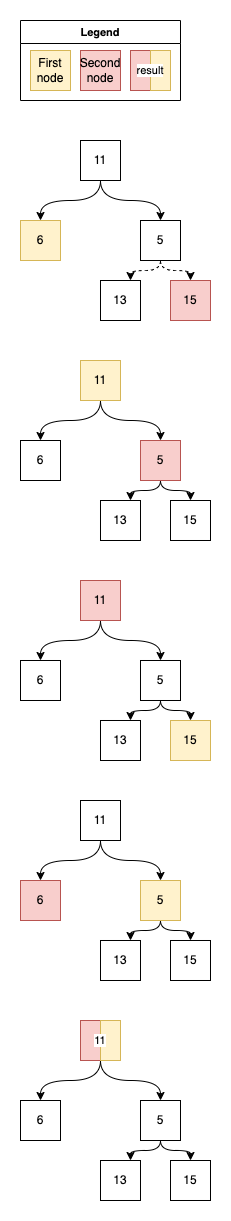

The diagram above was exported from draw.io. Its source (the exported page's mxGraphModel, read from the mxfile embedded in the PNG):
<mxGraphModel dx="2074" dy="-1071" grid="1" gridSize="10" guides="1" tooltips="1" connect="1" arrows="1" fold="1" page="1" pageScale="1" pageWidth="827" pageHeight="1169" math="0" shadow="0">
  <root>
    <mxCell id="0" />
    <mxCell id="1" parent="0" />
    <mxCell id="kV4kFCf9rspu9pRMErMe-358" value="Legend" style="swimlane;whiteSpace=wrap;html=1;fontFamily=Helvetica;fontSize=11;fontColor=default;labelBackgroundColor=default;" vertex="1" parent="1">
      <mxGeometry x="120" y="2440" width="160" height="80" as="geometry" />
    </mxCell>
    <mxCell id="kV4kFCf9rspu9pRMErMe-359" value="First node" style="whiteSpace=wrap;html=1;aspect=fixed;fillColor=#fff2cc;strokeColor=#d6b656;" vertex="1" parent="kV4kFCf9rspu9pRMErMe-358">
      <mxGeometry x="10" y="30" width="40" height="40" as="geometry" />
    </mxCell>
    <mxCell id="kV4kFCf9rspu9pRMErMe-360" value="Second node" style="whiteSpace=wrap;html=1;aspect=fixed;fillColor=#f8cecc;strokeColor=#b85450;" vertex="1" parent="kV4kFCf9rspu9pRMErMe-358">
      <mxGeometry x="60" y="30" width="40" height="40" as="geometry" />
    </mxCell>
    <mxCell id="kV4kFCf9rspu9pRMErMe-457" value="" style="group" vertex="1" connectable="0" parent="kV4kFCf9rspu9pRMErMe-358">
      <mxGeometry x="110" y="30" width="40" height="40" as="geometry" />
    </mxCell>
    <mxCell id="kV4kFCf9rspu9pRMErMe-458" value="" style="rounded=0;whiteSpace=wrap;html=1;fontFamily=Helvetica;fontSize=11;labelBackgroundColor=default;fillColor=#f8cecc;strokeColor=#b85450;" vertex="1" parent="kV4kFCf9rspu9pRMErMe-457">
      <mxGeometry width="20" height="40" as="geometry" />
    </mxCell>
    <mxCell id="kV4kFCf9rspu9pRMErMe-459" value="" style="rounded=0;whiteSpace=wrap;html=1;fontFamily=Helvetica;fontSize=11;labelBackgroundColor=default;fillColor=#fff2cc;strokeColor=#d6b656;" vertex="1" parent="kV4kFCf9rspu9pRMErMe-457">
      <mxGeometry x="20" width="20" height="40" as="geometry" />
    </mxCell>
    <mxCell id="kV4kFCf9rspu9pRMErMe-460" value="result" style="text;html=1;align=center;verticalAlign=middle;whiteSpace=wrap;rounded=0;fontFamily=Helvetica;fontSize=11;fontColor=default;labelBackgroundColor=default;" vertex="1" parent="kV4kFCf9rspu9pRMErMe-457">
      <mxGeometry x="10" y="5" width="20" height="30" as="geometry" />
    </mxCell>
    <mxCell id="kV4kFCf9rspu9pRMErMe-345" style="edgeStyle=orthogonalEdgeStyle;shape=connector;curved=1;rounded=0;orthogonalLoop=1;jettySize=auto;html=1;entryX=0.5;entryY=0;entryDx=0;entryDy=0;strokeColor=default;align=center;verticalAlign=middle;fontFamily=Helvetica;fontSize=11;fontColor=default;labelBackgroundColor=default;endArrow=classic;" edge="1" parent="1" source="kV4kFCf9rspu9pRMErMe-335" target="kV4kFCf9rspu9pRMErMe-338">
      <mxGeometry relative="1" as="geometry">
        <Array as="points">
          <mxPoint x="200" y="2620" />
          <mxPoint x="140" y="2620" />
        </Array>
      </mxGeometry>
    </mxCell>
    <mxCell id="kV4kFCf9rspu9pRMErMe-346" style="edgeStyle=orthogonalEdgeStyle;shape=connector;curved=1;rounded=0;orthogonalLoop=1;jettySize=auto;html=1;entryX=0.5;entryY=0;entryDx=0;entryDy=0;strokeColor=default;align=center;verticalAlign=middle;fontFamily=Helvetica;fontSize=11;fontColor=default;labelBackgroundColor=default;endArrow=classic;" edge="1" parent="1" source="kV4kFCf9rspu9pRMErMe-335" target="kV4kFCf9rspu9pRMErMe-339">
      <mxGeometry relative="1" as="geometry">
        <Array as="points">
          <mxPoint x="200" y="2620" />
          <mxPoint x="260" y="2620" />
        </Array>
      </mxGeometry>
    </mxCell>
    <mxCell id="kV4kFCf9rspu9pRMErMe-335" value="11" style="whiteSpace=wrap;html=1;aspect=fixed;" vertex="1" parent="1">
      <mxGeometry x="180" y="2560" width="40" height="40" as="geometry" />
    </mxCell>
    <mxCell id="kV4kFCf9rspu9pRMErMe-338" value="6" style="whiteSpace=wrap;html=1;aspect=fixed;fillColor=#fff2cc;strokeColor=#d6b656;" vertex="1" parent="1">
      <mxGeometry x="120" y="2640" width="40" height="40" as="geometry" />
    </mxCell>
    <mxCell id="kV4kFCf9rspu9pRMErMe-343" style="edgeStyle=orthogonalEdgeStyle;shape=connector;rounded=0;orthogonalLoop=1;jettySize=auto;html=1;entryX=0.5;entryY=0;entryDx=0;entryDy=0;dashed=1;strokeColor=default;align=center;verticalAlign=middle;fontFamily=Helvetica;fontSize=11;fontColor=default;labelBackgroundColor=default;endArrow=classic;curved=1;" edge="1" parent="1" source="kV4kFCf9rspu9pRMErMe-339" target="kV4kFCf9rspu9pRMErMe-341">
      <mxGeometry relative="1" as="geometry">
        <Array as="points">
          <mxPoint x="260" y="2690" />
          <mxPoint x="290" y="2690" />
        </Array>
      </mxGeometry>
    </mxCell>
    <mxCell id="kV4kFCf9rspu9pRMErMe-344" style="edgeStyle=orthogonalEdgeStyle;shape=connector;rounded=0;orthogonalLoop=1;jettySize=auto;html=1;entryX=0.75;entryY=0;entryDx=0;entryDy=0;dashed=1;strokeColor=default;align=center;verticalAlign=middle;fontFamily=Helvetica;fontSize=11;fontColor=default;labelBackgroundColor=default;endArrow=classic;curved=1;" edge="1" parent="1" source="kV4kFCf9rspu9pRMErMe-339" target="kV4kFCf9rspu9pRMErMe-340">
      <mxGeometry relative="1" as="geometry">
        <Array as="points">
          <mxPoint x="260" y="2690" />
          <mxPoint x="230" y="2690" />
        </Array>
      </mxGeometry>
    </mxCell>
    <mxCell id="kV4kFCf9rspu9pRMErMe-339" value="5" style="whiteSpace=wrap;html=1;aspect=fixed;" vertex="1" parent="1">
      <mxGeometry x="240" y="2640" width="40" height="40" as="geometry" />
    </mxCell>
    <mxCell id="kV4kFCf9rspu9pRMErMe-340" value="13" style="whiteSpace=wrap;html=1;aspect=fixed;" vertex="1" parent="1">
      <mxGeometry x="200" y="2700" width="40" height="40" as="geometry" />
    </mxCell>
    <mxCell id="kV4kFCf9rspu9pRMErMe-341" value="15" style="whiteSpace=wrap;html=1;aspect=fixed;fillColor=#f8cecc;strokeColor=#b85450;" vertex="1" parent="1">
      <mxGeometry x="270" y="2700" width="40" height="40" as="geometry" />
    </mxCell>
    <mxCell id="kV4kFCf9rspu9pRMErMe-416" style="edgeStyle=orthogonalEdgeStyle;shape=connector;curved=1;rounded=0;orthogonalLoop=1;jettySize=auto;html=1;entryX=0.5;entryY=0;entryDx=0;entryDy=0;strokeColor=default;align=center;verticalAlign=middle;fontFamily=Helvetica;fontSize=11;fontColor=default;labelBackgroundColor=default;endArrow=classic;" edge="1" source="kV4kFCf9rspu9pRMErMe-418" target="kV4kFCf9rspu9pRMErMe-419" parent="1">
      <mxGeometry relative="1" as="geometry">
        <Array as="points">
          <mxPoint x="200" y="2840" />
          <mxPoint x="140" y="2840" />
        </Array>
      </mxGeometry>
    </mxCell>
    <mxCell id="kV4kFCf9rspu9pRMErMe-417" style="edgeStyle=orthogonalEdgeStyle;shape=connector;curved=1;rounded=0;orthogonalLoop=1;jettySize=auto;html=1;entryX=0.5;entryY=0;entryDx=0;entryDy=0;strokeColor=default;align=center;verticalAlign=middle;fontFamily=Helvetica;fontSize=11;fontColor=default;labelBackgroundColor=default;endArrow=classic;" edge="1" source="kV4kFCf9rspu9pRMErMe-418" target="kV4kFCf9rspu9pRMErMe-422" parent="1">
      <mxGeometry relative="1" as="geometry">
        <Array as="points">
          <mxPoint x="200" y="2840" />
          <mxPoint x="260" y="2840" />
        </Array>
      </mxGeometry>
    </mxCell>
    <mxCell id="kV4kFCf9rspu9pRMErMe-418" value="11" style="whiteSpace=wrap;html=1;aspect=fixed;fillColor=#fff2cc;strokeColor=#d6b656;" vertex="1" parent="1">
      <mxGeometry x="180" y="2780" width="40" height="40" as="geometry" />
    </mxCell>
    <mxCell id="kV4kFCf9rspu9pRMErMe-419" value="6" style="whiteSpace=wrap;html=1;aspect=fixed;" vertex="1" parent="1">
      <mxGeometry x="120" y="2860" width="40" height="40" as="geometry" />
    </mxCell>
    <mxCell id="kV4kFCf9rspu9pRMErMe-420" style="edgeStyle=orthogonalEdgeStyle;shape=connector;rounded=0;orthogonalLoop=1;jettySize=auto;html=1;entryX=0.5;entryY=0;entryDx=0;entryDy=0;strokeColor=default;align=center;verticalAlign=middle;fontFamily=Helvetica;fontSize=11;fontColor=default;labelBackgroundColor=default;endArrow=classic;curved=1;" edge="1" source="kV4kFCf9rspu9pRMErMe-422" target="kV4kFCf9rspu9pRMErMe-424" parent="1">
      <mxGeometry relative="1" as="geometry">
        <Array as="points">
          <mxPoint x="260" y="2910" />
          <mxPoint x="290" y="2910" />
        </Array>
      </mxGeometry>
    </mxCell>
    <mxCell id="kV4kFCf9rspu9pRMErMe-421" style="edgeStyle=orthogonalEdgeStyle;shape=connector;rounded=0;orthogonalLoop=1;jettySize=auto;html=1;entryX=0.75;entryY=0;entryDx=0;entryDy=0;strokeColor=default;align=center;verticalAlign=middle;fontFamily=Helvetica;fontSize=11;fontColor=default;labelBackgroundColor=default;endArrow=classic;curved=1;" edge="1" source="kV4kFCf9rspu9pRMErMe-422" target="kV4kFCf9rspu9pRMErMe-423" parent="1">
      <mxGeometry relative="1" as="geometry">
        <Array as="points">
          <mxPoint x="260" y="2910" />
          <mxPoint x="230" y="2910" />
        </Array>
      </mxGeometry>
    </mxCell>
    <mxCell id="kV4kFCf9rspu9pRMErMe-422" value="5" style="whiteSpace=wrap;html=1;aspect=fixed;fillColor=#f8cecc;strokeColor=#b85450;" vertex="1" parent="1">
      <mxGeometry x="240" y="2860" width="40" height="40" as="geometry" />
    </mxCell>
    <mxCell id="kV4kFCf9rspu9pRMErMe-423" value="13" style="whiteSpace=wrap;html=1;aspect=fixed;" vertex="1" parent="1">
      <mxGeometry x="200" y="2920" width="40" height="40" as="geometry" />
    </mxCell>
    <mxCell id="kV4kFCf9rspu9pRMErMe-424" value="15" style="whiteSpace=wrap;html=1;aspect=fixed;" vertex="1" parent="1">
      <mxGeometry x="270" y="2920" width="40" height="40" as="geometry" />
    </mxCell>
    <mxCell id="kV4kFCf9rspu9pRMErMe-425" style="edgeStyle=orthogonalEdgeStyle;shape=connector;curved=1;rounded=0;orthogonalLoop=1;jettySize=auto;html=1;entryX=0.5;entryY=0;entryDx=0;entryDy=0;strokeColor=default;align=center;verticalAlign=middle;fontFamily=Helvetica;fontSize=11;fontColor=default;labelBackgroundColor=default;endArrow=classic;" edge="1" source="kV4kFCf9rspu9pRMErMe-427" target="kV4kFCf9rspu9pRMErMe-428" parent="1">
      <mxGeometry relative="1" as="geometry">
        <Array as="points">
          <mxPoint x="200" y="3060" />
          <mxPoint x="140" y="3060" />
        </Array>
      </mxGeometry>
    </mxCell>
    <mxCell id="kV4kFCf9rspu9pRMErMe-426" style="edgeStyle=orthogonalEdgeStyle;shape=connector;curved=1;rounded=0;orthogonalLoop=1;jettySize=auto;html=1;entryX=0.5;entryY=0;entryDx=0;entryDy=0;strokeColor=default;align=center;verticalAlign=middle;fontFamily=Helvetica;fontSize=11;fontColor=default;labelBackgroundColor=default;endArrow=classic;" edge="1" source="kV4kFCf9rspu9pRMErMe-427" target="kV4kFCf9rspu9pRMErMe-431" parent="1">
      <mxGeometry relative="1" as="geometry">
        <Array as="points">
          <mxPoint x="200" y="3060" />
          <mxPoint x="260" y="3060" />
        </Array>
      </mxGeometry>
    </mxCell>
    <mxCell id="kV4kFCf9rspu9pRMErMe-427" value="11" style="whiteSpace=wrap;html=1;aspect=fixed;fillColor=#f8cecc;strokeColor=#b85450;" vertex="1" parent="1">
      <mxGeometry x="180" y="3000" width="40" height="40" as="geometry" />
    </mxCell>
    <mxCell id="kV4kFCf9rspu9pRMErMe-428" value="6" style="whiteSpace=wrap;html=1;aspect=fixed;" vertex="1" parent="1">
      <mxGeometry x="120" y="3080" width="40" height="40" as="geometry" />
    </mxCell>
    <mxCell id="kV4kFCf9rspu9pRMErMe-429" style="edgeStyle=orthogonalEdgeStyle;shape=connector;rounded=0;orthogonalLoop=1;jettySize=auto;html=1;entryX=0.5;entryY=0;entryDx=0;entryDy=0;strokeColor=default;align=center;verticalAlign=middle;fontFamily=Helvetica;fontSize=11;fontColor=default;labelBackgroundColor=default;endArrow=classic;curved=1;" edge="1" source="kV4kFCf9rspu9pRMErMe-431" target="kV4kFCf9rspu9pRMErMe-433" parent="1">
      <mxGeometry relative="1" as="geometry">
        <Array as="points">
          <mxPoint x="260" y="3130" />
          <mxPoint x="290" y="3130" />
        </Array>
      </mxGeometry>
    </mxCell>
    <mxCell id="kV4kFCf9rspu9pRMErMe-430" style="edgeStyle=orthogonalEdgeStyle;shape=connector;rounded=0;orthogonalLoop=1;jettySize=auto;html=1;entryX=0.75;entryY=0;entryDx=0;entryDy=0;strokeColor=default;align=center;verticalAlign=middle;fontFamily=Helvetica;fontSize=11;fontColor=default;labelBackgroundColor=default;endArrow=classic;curved=1;" edge="1" source="kV4kFCf9rspu9pRMErMe-431" target="kV4kFCf9rspu9pRMErMe-432" parent="1">
      <mxGeometry relative="1" as="geometry">
        <Array as="points">
          <mxPoint x="260" y="3130" />
          <mxPoint x="230" y="3130" />
        </Array>
      </mxGeometry>
    </mxCell>
    <mxCell id="kV4kFCf9rspu9pRMErMe-431" value="5" style="whiteSpace=wrap;html=1;aspect=fixed;" vertex="1" parent="1">
      <mxGeometry x="240" y="3080" width="40" height="40" as="geometry" />
    </mxCell>
    <mxCell id="kV4kFCf9rspu9pRMErMe-432" value="13" style="whiteSpace=wrap;html=1;aspect=fixed;" vertex="1" parent="1">
      <mxGeometry x="200" y="3140" width="40" height="40" as="geometry" />
    </mxCell>
    <mxCell id="kV4kFCf9rspu9pRMErMe-433" value="15" style="whiteSpace=wrap;html=1;aspect=fixed;fillColor=#fff2cc;strokeColor=#d6b656;" vertex="1" parent="1">
      <mxGeometry x="270" y="3140" width="40" height="40" as="geometry" />
    </mxCell>
    <mxCell id="kV4kFCf9rspu9pRMErMe-434" style="edgeStyle=orthogonalEdgeStyle;shape=connector;curved=1;rounded=0;orthogonalLoop=1;jettySize=auto;html=1;entryX=0.5;entryY=0;entryDx=0;entryDy=0;strokeColor=default;align=center;verticalAlign=middle;fontFamily=Helvetica;fontSize=11;fontColor=default;labelBackgroundColor=default;endArrow=classic;" edge="1" source="kV4kFCf9rspu9pRMErMe-436" target="kV4kFCf9rspu9pRMErMe-437" parent="1">
      <mxGeometry relative="1" as="geometry">
        <Array as="points">
          <mxPoint x="200" y="3280" />
          <mxPoint x="140" y="3280" />
        </Array>
      </mxGeometry>
    </mxCell>
    <mxCell id="kV4kFCf9rspu9pRMErMe-435" style="edgeStyle=orthogonalEdgeStyle;shape=connector;curved=1;rounded=0;orthogonalLoop=1;jettySize=auto;html=1;entryX=0.5;entryY=0;entryDx=0;entryDy=0;strokeColor=default;align=center;verticalAlign=middle;fontFamily=Helvetica;fontSize=11;fontColor=default;labelBackgroundColor=default;endArrow=classic;" edge="1" source="kV4kFCf9rspu9pRMErMe-436" target="kV4kFCf9rspu9pRMErMe-440" parent="1">
      <mxGeometry relative="1" as="geometry">
        <Array as="points">
          <mxPoint x="200" y="3280" />
          <mxPoint x="260" y="3280" />
        </Array>
      </mxGeometry>
    </mxCell>
    <mxCell id="kV4kFCf9rspu9pRMErMe-436" value="11" style="whiteSpace=wrap;html=1;aspect=fixed;" vertex="1" parent="1">
      <mxGeometry x="180" y="3220" width="40" height="40" as="geometry" />
    </mxCell>
    <mxCell id="kV4kFCf9rspu9pRMErMe-437" value="6" style="whiteSpace=wrap;html=1;aspect=fixed;fillColor=#f8cecc;strokeColor=#b85450;" vertex="1" parent="1">
      <mxGeometry x="120" y="3300" width="40" height="40" as="geometry" />
    </mxCell>
    <mxCell id="kV4kFCf9rspu9pRMErMe-438" style="edgeStyle=orthogonalEdgeStyle;shape=connector;rounded=0;orthogonalLoop=1;jettySize=auto;html=1;entryX=0.5;entryY=0;entryDx=0;entryDy=0;strokeColor=default;align=center;verticalAlign=middle;fontFamily=Helvetica;fontSize=11;fontColor=default;labelBackgroundColor=default;endArrow=classic;curved=1;" edge="1" source="kV4kFCf9rspu9pRMErMe-440" target="kV4kFCf9rspu9pRMErMe-442" parent="1">
      <mxGeometry relative="1" as="geometry">
        <Array as="points">
          <mxPoint x="260" y="3350" />
          <mxPoint x="290" y="3350" />
        </Array>
      </mxGeometry>
    </mxCell>
    <mxCell id="kV4kFCf9rspu9pRMErMe-439" style="edgeStyle=orthogonalEdgeStyle;shape=connector;rounded=0;orthogonalLoop=1;jettySize=auto;html=1;entryX=0.75;entryY=0;entryDx=0;entryDy=0;strokeColor=default;align=center;verticalAlign=middle;fontFamily=Helvetica;fontSize=11;fontColor=default;labelBackgroundColor=default;endArrow=classic;curved=1;" edge="1" source="kV4kFCf9rspu9pRMErMe-440" target="kV4kFCf9rspu9pRMErMe-441" parent="1">
      <mxGeometry relative="1" as="geometry">
        <Array as="points">
          <mxPoint x="260" y="3350" />
          <mxPoint x="230" y="3350" />
        </Array>
      </mxGeometry>
    </mxCell>
    <mxCell id="kV4kFCf9rspu9pRMErMe-440" value="5" style="whiteSpace=wrap;html=1;aspect=fixed;fillColor=#fff2cc;strokeColor=#d6b656;" vertex="1" parent="1">
      <mxGeometry x="240" y="3300" width="40" height="40" as="geometry" />
    </mxCell>
    <mxCell id="kV4kFCf9rspu9pRMErMe-441" value="13" style="whiteSpace=wrap;html=1;aspect=fixed;" vertex="1" parent="1">
      <mxGeometry x="200" y="3360" width="40" height="40" as="geometry" />
    </mxCell>
    <mxCell id="kV4kFCf9rspu9pRMErMe-442" value="15" style="whiteSpace=wrap;html=1;aspect=fixed;" vertex="1" parent="1">
      <mxGeometry x="270" y="3360" width="40" height="40" as="geometry" />
    </mxCell>
    <mxCell id="kV4kFCf9rspu9pRMErMe-443" style="edgeStyle=orthogonalEdgeStyle;shape=connector;curved=1;rounded=0;orthogonalLoop=1;jettySize=auto;html=1;entryX=0.5;entryY=0;entryDx=0;entryDy=0;strokeColor=default;align=center;verticalAlign=middle;fontFamily=Helvetica;fontSize=11;fontColor=default;labelBackgroundColor=default;endArrow=classic;" edge="1" target="kV4kFCf9rspu9pRMErMe-446" parent="1">
      <mxGeometry relative="1" as="geometry">
        <mxPoint x="200" y="3480" as="sourcePoint" />
        <Array as="points">
          <mxPoint x="200" y="3500" />
          <mxPoint x="140" y="3500" />
        </Array>
      </mxGeometry>
    </mxCell>
    <mxCell id="kV4kFCf9rspu9pRMErMe-444" style="edgeStyle=orthogonalEdgeStyle;shape=connector;curved=1;rounded=0;orthogonalLoop=1;jettySize=auto;html=1;entryX=0.5;entryY=0;entryDx=0;entryDy=0;strokeColor=default;align=center;verticalAlign=middle;fontFamily=Helvetica;fontSize=11;fontColor=default;labelBackgroundColor=default;endArrow=classic;" edge="1" target="kV4kFCf9rspu9pRMErMe-449" parent="1">
      <mxGeometry relative="1" as="geometry">
        <mxPoint x="200" y="3480" as="sourcePoint" />
        <Array as="points">
          <mxPoint x="200" y="3500" />
          <mxPoint x="260" y="3500" />
        </Array>
      </mxGeometry>
    </mxCell>
    <mxCell id="kV4kFCf9rspu9pRMErMe-446" value="6" style="whiteSpace=wrap;html=1;aspect=fixed;" vertex="1" parent="1">
      <mxGeometry x="120" y="3520" width="40" height="40" as="geometry" />
    </mxCell>
    <mxCell id="kV4kFCf9rspu9pRMErMe-447" style="edgeStyle=orthogonalEdgeStyle;shape=connector;rounded=0;orthogonalLoop=1;jettySize=auto;html=1;entryX=0.5;entryY=0;entryDx=0;entryDy=0;strokeColor=default;align=center;verticalAlign=middle;fontFamily=Helvetica;fontSize=11;fontColor=default;labelBackgroundColor=default;endArrow=classic;curved=1;" edge="1" source="kV4kFCf9rspu9pRMErMe-449" target="kV4kFCf9rspu9pRMErMe-451" parent="1">
      <mxGeometry relative="1" as="geometry">
        <Array as="points">
          <mxPoint x="260" y="3570" />
          <mxPoint x="290" y="3570" />
        </Array>
      </mxGeometry>
    </mxCell>
    <mxCell id="kV4kFCf9rspu9pRMErMe-448" style="edgeStyle=orthogonalEdgeStyle;shape=connector;rounded=0;orthogonalLoop=1;jettySize=auto;html=1;entryX=0.75;entryY=0;entryDx=0;entryDy=0;strokeColor=default;align=center;verticalAlign=middle;fontFamily=Helvetica;fontSize=11;fontColor=default;labelBackgroundColor=default;endArrow=classic;curved=1;" edge="1" source="kV4kFCf9rspu9pRMErMe-449" target="kV4kFCf9rspu9pRMErMe-450" parent="1">
      <mxGeometry relative="1" as="geometry">
        <Array as="points">
          <mxPoint x="260" y="3570" />
          <mxPoint x="230" y="3570" />
        </Array>
      </mxGeometry>
    </mxCell>
    <mxCell id="kV4kFCf9rspu9pRMErMe-449" value="5" style="whiteSpace=wrap;html=1;aspect=fixed;" vertex="1" parent="1">
      <mxGeometry x="240" y="3520" width="40" height="40" as="geometry" />
    </mxCell>
    <mxCell id="kV4kFCf9rspu9pRMErMe-450" value="13" style="whiteSpace=wrap;html=1;aspect=fixed;" vertex="1" parent="1">
      <mxGeometry x="200" y="3580" width="40" height="40" as="geometry" />
    </mxCell>
    <mxCell id="kV4kFCf9rspu9pRMErMe-451" value="15" style="whiteSpace=wrap;html=1;aspect=fixed;" vertex="1" parent="1">
      <mxGeometry x="270" y="3580" width="40" height="40" as="geometry" />
    </mxCell>
    <mxCell id="kV4kFCf9rspu9pRMErMe-456" value="" style="group" vertex="1" connectable="0" parent="1">
      <mxGeometry x="180" y="3440" width="40" height="40" as="geometry" />
    </mxCell>
    <mxCell id="kV4kFCf9rspu9pRMErMe-453" value="" style="rounded=0;whiteSpace=wrap;html=1;fontFamily=Helvetica;fontSize=11;labelBackgroundColor=default;fillColor=#f8cecc;strokeColor=#b85450;" vertex="1" parent="kV4kFCf9rspu9pRMErMe-456">
      <mxGeometry width="20" height="40" as="geometry" />
    </mxCell>
    <mxCell id="kV4kFCf9rspu9pRMErMe-454" value="" style="rounded=0;whiteSpace=wrap;html=1;fontFamily=Helvetica;fontSize=11;labelBackgroundColor=default;fillColor=#fff2cc;strokeColor=#d6b656;" vertex="1" parent="kV4kFCf9rspu9pRMErMe-456">
      <mxGeometry x="20" width="20" height="40" as="geometry" />
    </mxCell>
    <mxCell id="kV4kFCf9rspu9pRMErMe-455" value="11" style="text;html=1;align=center;verticalAlign=middle;whiteSpace=wrap;rounded=0;fontFamily=Helvetica;fontSize=11;fontColor=default;labelBackgroundColor=default;" vertex="1" parent="kV4kFCf9rspu9pRMErMe-456">
      <mxGeometry x="10" y="5" width="20" height="30" as="geometry" />
    </mxCell>
  </root>
</mxGraphModel>